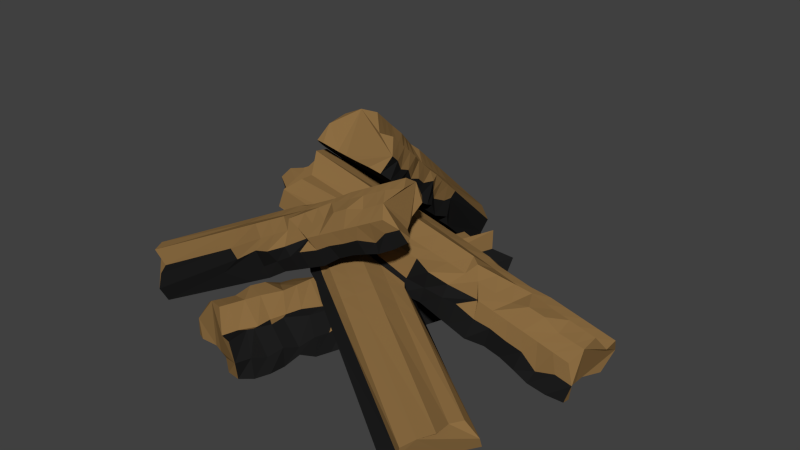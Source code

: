 # Source: firecamp.blend  (saved by Blender 2.76.0; exported with 4.5.12 LTS)
import bpy
from mathutils import Matrix  # noqa: F401  (used for matrix-valued properties, if any)

bpy.ops.wm.read_factory_settings(use_empty=True)
scene = bpy.context.scene
scene.name = 'Scene'

# ---- collections
col_collection_1 = bpy.data.collections.new('Collection 1'); scene.collection.children.link(col_collection_1)

# ---- materials (node trees are filled in below, after node groups)
mat_material_002 = bpy.data.materials.new('Material.002')
mat_material_002.alpha_threshold = 0.0
mat_material_002.use_transparent_shadow = False
mat_material_002.diffuse_color = (0.7529, 0.6172, 0.3231, 1.0)
mat_material_002.roughness = 0.5
mat_material_003 = bpy.data.materials.new('Material.003')
mat_material_003.alpha_threshold = 0.0
mat_material_003.use_transparent_shadow = False
mat_material_003.diffuse_color = (0.2582, 0.15, 0.05448, 1.0)
mat_material_003.roughness = 0.5
mat_material = bpy.data.materials.new('Material')
mat_material.alpha_threshold = 0.0
mat_material.use_transparent_shadow = False
mat_material.diffuse_color = (0.01222, 0.01222, 0.01222, 1.0)
mat_material.roughness = 0.5
mat_material_024 = bpy.data.materials.new('Material.024')
mat_material_024.alpha_threshold = 0.0
mat_material_024.use_transparent_shadow = False
mat_material_024.diffuse_color = (0.7529, 0.6172, 0.3231, 1.0)
mat_material_024.roughness = 0.5
mat_material_025 = bpy.data.materials.new('Material.025')
mat_material_025.alpha_threshold = 0.0
mat_material_025.use_transparent_shadow = False
mat_material_025.diffuse_color = (0.2582, 0.15, 0.05448, 1.0)
mat_material_025.roughness = 0.5
mat_material_026 = bpy.data.materials.new('Material.026')
mat_material_026.alpha_threshold = 0.0
mat_material_026.use_transparent_shadow = False
mat_material_026.diffuse_color = (0.01222, 0.01222, 0.01222, 1.0)
mat_material_026.roughness = 0.5
mat_material_028 = bpy.data.materials.new('Material.028')
mat_material_028.alpha_threshold = 0.0
mat_material_028.use_transparent_shadow = False
mat_material_028.diffuse_color = (0.7529, 0.6172, 0.3231, 1.0)
mat_material_028.roughness = 0.5
mat_material_029 = bpy.data.materials.new('Material.029')
mat_material_029.alpha_threshold = 0.0
mat_material_029.use_transparent_shadow = False
mat_material_029.diffuse_color = (0.2582, 0.15, 0.05448, 1.0)
mat_material_029.roughness = 0.5
mat_material_030 = bpy.data.materials.new('Material.030')
mat_material_030.alpha_threshold = 0.0
mat_material_030.use_transparent_shadow = False
mat_material_030.diffuse_color = (0.01222, 0.01222, 0.01222, 1.0)
mat_material_030.roughness = 0.5
mat_material_032 = bpy.data.materials.new('Material.032')
mat_material_032.alpha_threshold = 0.0
mat_material_032.use_transparent_shadow = False
mat_material_032.diffuse_color = (0.7529, 0.6172, 0.3231, 1.0)
mat_material_032.roughness = 0.5
mat_material_033 = bpy.data.materials.new('Material.033')
mat_material_033.alpha_threshold = 0.0
mat_material_033.use_transparent_shadow = False
mat_material_033.diffuse_color = (0.2582, 0.15, 0.05448, 1.0)
mat_material_033.roughness = 0.5
mat_material_034 = bpy.data.materials.new('Material.034')
mat_material_034.alpha_threshold = 0.0
mat_material_034.use_transparent_shadow = False
mat_material_034.diffuse_color = (0.01222, 0.01222, 0.01222, 1.0)
mat_material_034.roughness = 0.5
mat_material_036 = bpy.data.materials.new('Material.036')
mat_material_036.alpha_threshold = 0.0
mat_material_036.use_transparent_shadow = False
mat_material_036.diffuse_color = (0.7529, 0.6172, 0.3231, 1.0)
mat_material_036.roughness = 0.5
mat_material_037 = bpy.data.materials.new('Material.037')
mat_material_037.alpha_threshold = 0.0
mat_material_037.use_transparent_shadow = False
mat_material_037.diffuse_color = (0.2582, 0.15, 0.05448, 1.0)
mat_material_037.roughness = 0.5
mat_material_038 = bpy.data.materials.new('Material.038')
mat_material_038.alpha_threshold = 0.0
mat_material_038.use_transparent_shadow = False
mat_material_038.diffuse_color = (0.01222, 0.01222, 0.01222, 1.0)
mat_material_038.roughness = 0.5

# ---- material node trees

# ---- world
world_world = bpy.data.worlds.new('World'); scene.world = world_world
world_world.color = (0.05088, 0.05088, 0.05088)
world_world.use_sun_shadow = False
world_world.sun_shadow_jitter_overblur = 0.0
world_world.cycles.sampling_method = 'MANUAL'
world_world.cycles.sample_map_resolution = 256

# ---- meshes
me_cylinder = bpy.data.meshes.new('Cylinder')
me_cylinder.from_pydata([(0.0, 1.0, -3.0), (0.0, 0.8602, 2.938), (1.51e-07, -1.0, -3.0), (1.51e-07, -0.8364, 2.987), (-0.3827, -0.9239, -3.0), (-0.3827, -0.7872, 3.0), (-0.7071, -0.7071, -2.778), (-0.7071, -0.7071, 2.802), (-0.6945, -0.3827, -2.778), (-0.9239, -0.3827, 2.866), (-1.0, 1.192e-08, -3.0), (-1.0, 1.192e-08, 2.866), (-0.9239, 0.521, -2.62), (-0.6537, 0.3827, 3.0), (-0.7071, 0.7071, -3.0), (-0.7071, 0.7071, 3.0), (-0.3827, 0.8213, -2.743), (-0.3827, 0.9239, 3.0), (0.0, 1.0, -0.6677), (1.51e-07, -1.0, -0.6677), (-0.3827, -0.8708, -1.178), (-0.7071, -0.7071, -0.8238), (-0.7837, -0.3827, -0.5322), (-1.0, 1.192e-08, -0.6677), (-0.8189, 0.3827, -0.6677), (-0.7071, 0.7071, -0.6677), (-0.3827, 0.8015, -0.6745), (0.0, 0.9217, 1.147), (1.51e-07, -1.0, 1.147), (-0.3827, -0.8294, 1.147), (-0.7071, -0.7071, 1.079), (-0.853, -0.3827, 1.215), (-1.0, -0.07811, 1.044), (-0.7371, 0.5055, 1.102), (-0.7071, 0.6071, 0.8483), (-0.3827, 0.862, 1.143), (3.122e-08, 0.5865, 3.0), (3.122e-08, 0.5865, -3.0), (3.122e-08, 0.5865, -1.059), (3.122e-08, 0.5865, 1.147), (1.257e-07, -0.6655, 3.0), (1.257e-07, -0.6655, -3.0), (1.257e-07, -0.6655, -1.26), (1.257e-07, -0.6655, 1.147), (1.003e-07, -0.3284, 2.866), (1.003e-07, -0.3284, -3.0), (1.003e-07, -0.3284, -1.026), (1.003e-07, -0.3284, 1.147), (6.575e-08, 0.1291, 2.866), (6.575e-08, 0.1291, -3.0), (6.575e-08, 0.1291, -0.897), (6.575e-08, 0.1291, 1.147), (8.374e-08, -0.1092, 2.866), (8.374e-08, -0.1092, -3.0), (8.374e-08, -0.1092, -0.8746), (8.374e-08, -0.1092, 1.147), (1.51e-07, -0.9559, 0.774), (-0.4445, -0.8379, 0.776), (-0.5162, -0.4282, 0.9882), (-0.8389, -0.3827, 0.8582), (-1.001, -0.1556, 0.6811), (-0.7538, 0.3827, 0.776), (-0.7071, 0.6253, 0.7279), (-0.5458, 0.8497, 0.7719), (-0.07289, 1.014, 0.7722), (3.122e-08, 0.5865, 0.776), (1.257e-07, -0.6655, 0.776), (1.003e-07, -0.3284, 0.776), (6.575e-08, 0.1291, 0.776), (8.374e-08, -0.1092, 0.776), (1.51e-07, -0.9255, 0.5124), (1.51e-07, -0.8838, 0.1539), (1.51e-07, -1.0, -0.2092), (-0.3827, -0.8439, 0.5126), (-0.3321, -0.8521, 0.1517), (-0.282, -0.8603, -0.2092), (-0.6166, -0.7071, 0.4888), (-0.7071, -0.8603, 0.1531), (-0.7071, -0.7071, -0.1826), (-0.8288, -0.3827, 0.6046), (-0.815, -0.3827, 0.257), (-0.8012, -0.3827, -0.09065), (-1.0, 1.192e-08, 0.5126), (-1.0, 1.192e-08, 0.1517), (-1.0, 1.192e-08, -0.2092), (-0.7657, 0.3827, 0.5126), (-0.782, 0.3827, 0.1517), (-0.7982, 0.3827, -0.2092), (-0.7071, 0.7071, 0.5126), (-0.7071, 0.7071, 0.1517), (-0.7071, 0.7071, -0.2092), (-0.3827, 0.8409, 0.508), (-0.3827, 0.8289, 0.1464), (-0.3827, 0.8168, -0.2152), (3.122e-08, 0.5865, 0.5126), (3.122e-08, 0.5865, 0.1517), (3.122e-08, 0.5865, -0.2092), (1.257e-07, -0.6655, 0.5126), (1.257e-07, -0.6655, 0.1517), (1.257e-07, -0.6655, -0.2092), (1.003e-07, -0.3284, 0.5126), (1.003e-07, -0.3284, 0.1517), (1.003e-07, -0.3284, -0.2092), (6.575e-08, 0.1291, 0.5126), (6.575e-08, 0.1291, 0.1517), (6.575e-08, 0.1291, -0.2092), (8.374e-08, -0.1092, 0.5126), (8.374e-08, -0.1092, 0.1517), (8.374e-08, -0.1092, -0.2092), (0.0, 1.0, -0.2092), (0.0, 1.0, 0.1517), (-0.1291, 0.9859, 0.5164), (0.0, 0.9217, 1.456), (-0.1391, 0.9094, 1.764), (0.0, 0.9217, 2.073), (0.0, 1.0, 2.382), (0.0, 1.0, 2.691), (1.51e-07, -0.9623, 2.705), (1.51e-07, -1.0, 2.382), (1.51e-07, -0.9105, 2.073), (1.51e-07, -0.8378, 1.764), (1.51e-07, -0.8378, 1.456), (-0.3827, -0.7943, 2.691), (-0.1865, -0.8013, 2.382), (-0.3827, -0.8083, 2.073), (-0.3827, -0.8154, 1.764), (-0.4164, -0.8224, 1.456), (-0.7071, -0.7071, 2.515), (-0.7071, -0.5479, 2.17), (-0.7071, -0.7071, 1.94), (-0.7071, -0.7071, 1.653), (-0.7071, -0.7071, 1.366), (-0.9121, -0.3827, 2.703), (-0.9003, -0.3827, 2.405), (-1.02, -0.3827, 2.108), (-1.008, -0.3827, 1.81), (-0.8648, -0.3827, 1.513), (-1.0, 1.192e-08, 2.691), (-1.0, 1.192e-08, 2.382), (-1.0, 1.192e-08, 2.073), (-0.9987, 0.05099, 1.648), (-0.9995, -0.01356, 1.346), (-0.6676, 0.3827, 2.691), (-0.6815, 0.4717, 2.35), (-0.6954, 0.3827, 2.073), (-0.7093, 0.3827, 1.764), (-0.7232, 0.3827, 1.456), (-0.7071, 0.5058, 2.574), (-0.7071, 0.5293, 2.447), (-0.7071, 0.5634, 2.126), (-0.7071, 0.4591, 1.855), (-0.7071, 0.6253, 1.407), (-0.3827, 0.9136, 2.691), (-0.2983, 0.9033, 2.381), (-0.3827, 0.893, 2.072), (-0.2871, 0.8827, 1.762), (-0.3827, 0.8724, 1.453), (3.122e-08, 0.5865, 2.691), (3.122e-08, 0.5865, 2.382), (3.122e-08, 0.5865, 2.073), (3.122e-08, 0.5865, 1.764), (3.122e-08, 0.5865, 1.456), (1.257e-07, -0.6655, 2.691), (1.257e-07, -0.6655, 2.382), (1.257e-07, -0.6655, 2.073), (1.257e-07, -0.6655, 1.764), (1.257e-07, -0.6655, 1.456), (1.003e-07, -0.3284, 2.691), (1.003e-07, -0.3284, 2.382), (1.003e-07, -0.3284, 2.073), (1.003e-07, -0.3284, 1.764), (1.003e-07, -0.3284, 1.456), (6.575e-08, 0.1291, 2.691), (6.575e-08, 0.1291, 2.382), (6.575e-08, 0.1291, 2.073), (6.575e-08, 0.1291, 1.764), (6.575e-08, 0.1291, 1.456), (8.374e-08, -0.1092, 2.691), (8.374e-08, -0.1092, 2.382), (8.374e-08, -0.1092, 2.073), (8.374e-08, -0.1092, 1.764), (8.374e-08, -0.1092, 1.456)], [], [(0, 37, 49, 53, 45, 41, 2, 4, 6, 8, 10, 12, 14, 16), (162, 40, 3, 117), (117, 3, 5, 122), (122, 5, 7, 127), (127, 7, 9, 132), (132, 9, 11, 137), (137, 11, 13, 142), (142, 13, 15, 147), (3, 40, 44, 52, 48, 36, 1, 17, 15, 13, 11, 9, 7, 5), (147, 15, 17, 152), (152, 17, 1, 116), (16, 26, 18, 0), (14, 25, 26, 16), (12, 24, 25, 14), (10, 23, 24, 12), (8, 22, 23, 10), (6, 21, 22, 8), (4, 20, 21, 6), (2, 19, 20, 4), (41, 42, 19, 2), (63, 35, 27, 64), (62, 34, 35, 63), (61, 33, 34, 62), (60, 32, 33, 61), (59, 31, 32, 60), (58, 30, 31, 59), (57, 29, 30, 58), (56, 28, 29, 57), (66, 43, 28, 56), (64, 27, 39, 65), (0, 18, 38, 37), (116, 1, 36, 157), (67, 47, 43, 66), (45, 46, 42, 41), (167, 44, 40, 162), (177, 52, 44, 167), (53, 54, 46, 45), (69, 55, 47, 67), (65, 39, 51, 68), (37, 38, 50, 49), (157, 36, 48, 172), (68, 51, 55, 69), (49, 50, 54, 53), (172, 48, 52, 177), (103, 68, 69, 106), (94, 65, 68, 103), (106, 69, 67, 100), (100, 67, 66, 97), (111, 64, 65, 94), (97, 66, 56, 70), (70, 56, 57, 73), (73, 57, 58, 76), (76, 58, 59, 79), (79, 59, 60, 82), (82, 60, 61, 85), (85, 61, 62, 88), (88, 62, 63, 91), (91, 63, 64, 111), (26, 93, 109, 18), (93, 92, 110, 109), (92, 91, 111, 110), (25, 90, 93, 26), (90, 89, 92, 93), (89, 88, 91, 92), (24, 87, 90, 25), (87, 86, 89, 90), (86, 85, 88, 89), (23, 84, 87, 24), (84, 83, 86, 87), (83, 82, 85, 86), (22, 81, 84, 23), (81, 80, 83, 84), (80, 79, 82, 83), (21, 78, 81, 22), (78, 77, 80, 81), (77, 76, 79, 80), (20, 75, 78, 21), (75, 74, 77, 78), (74, 73, 76, 77), (19, 72, 75, 20), (72, 71, 74, 75), (71, 70, 73, 74), (42, 99, 72, 19), (99, 98, 71, 72), (98, 97, 70, 71), (18, 109, 96, 38), (109, 110, 95, 96), (110, 111, 94, 95), (46, 102, 99, 42), (102, 101, 98, 99), (101, 100, 97, 98), (54, 108, 102, 46), (108, 107, 101, 102), (107, 106, 100, 101), (38, 96, 105, 50), (96, 95, 104, 105), (95, 94, 103, 104), (50, 105, 108, 54), (105, 104, 107, 108), (104, 103, 106, 107), (51, 176, 181, 55), (176, 175, 180, 181), (175, 174, 179, 180), (174, 173, 178, 179), (173, 172, 177, 178), (39, 161, 176, 51), (161, 160, 175, 176), (160, 159, 174, 175), (159, 158, 173, 174), (158, 157, 172, 173), (55, 181, 171, 47), (181, 180, 170, 171), (180, 179, 169, 170), (179, 178, 168, 169), (178, 177, 167, 168), (47, 171, 166, 43), (171, 170, 165, 166), (170, 169, 164, 165), (169, 168, 163, 164), (168, 167, 162, 163), (27, 112, 161, 39), (112, 113, 160, 161), (113, 114, 159, 160), (114, 115, 158, 159), (115, 116, 157, 158), (35, 156, 112, 27), (156, 155, 113, 112), (155, 154, 114, 113), (154, 153, 115, 114), (153, 152, 116, 115), (34, 151, 156, 35), (151, 150, 155, 156), (150, 149, 154, 155), (149, 148, 153, 154), (148, 147, 152, 153), (33, 146, 151, 34), (146, 145, 150, 151), (145, 144, 149, 150), (144, 143, 148, 149), (143, 142, 147, 148), (32, 141, 146, 33), (141, 140, 145, 146), (140, 139, 144, 145), (139, 138, 143, 144), (138, 137, 142, 143), (31, 136, 141, 32), (136, 135, 140, 141), (135, 134, 139, 140), (134, 133, 138, 139), (133, 132, 137, 138), (30, 131, 136, 31), (131, 130, 135, 136), (130, 129, 134, 135), (129, 128, 133, 134), (128, 127, 132, 133), (29, 126, 131, 30), (126, 125, 130, 131), (125, 124, 129, 130), (124, 123, 128, 129), (123, 122, 127, 128), (28, 121, 126, 29), (121, 120, 125, 126), (120, 119, 124, 125), (119, 118, 123, 124), (118, 117, 122, 123), (43, 166, 121, 28), (166, 165, 120, 121), (165, 164, 119, 120), (164, 163, 118, 119), (163, 162, 117, 118)])
me_cylinder.polygons.foreach_set('material_index', [1, 2, 2, 1, 1, 1, 1, 2, 1, 2, 2, 2, 2, 2, 1, 1, 1, 2, 2, 0, 2, 1, 1, 1, 1, 1, 1, 2, 2, 2, 0, 2, 2, 0, 2, 2, 0, 2, 2, 0, 2, 2, 0, 2, 2, 2, 2, 2, 2, 2, 2, 2, 1, 1, 1, 1, 1, 2, 2, 2, 2, 1, 1, 1, 1, 1, 1, 1, 1, 1, 1, 1, 1, 2, 1, 1, 2, 2, 2, 2, 2, 2, 2, 2, 2, 2, 2, 2, 2, 2, 2, 2, 2, 2, 2, 2, 2, 2, 2, 2, 2, 2, 2, 2, 2, 2, 2, 2, 2, 2, 2, 2, 2, 2, 2, 2, 2, 2, 2, 2, 2, 2, 2, 2, 2, 2, 2, 2, 2, 2, 2, 2, 2, 2, 2, 2, 2, 1, 2, 1, 1, 1, 1, 1, 1, 1, 1, 1, 1, 1, 1, 1, 1, 1, 1, 2, 2, 2, 2, 1, 2, 2, 2, 2, 2, 2, 2, 2, 2, 2])
me_cylinder.materials.append(None)
me_cylinder.materials.append(None)
me_cylinder.materials.append(None)
me_cylinder.use_remesh_preserve_volume = False
me_cylinder.use_remesh_preserve_attributes = False
me_cylinder.use_mirror_vertex_groups = False
me_cylinder.update()
me_cylinder_007 = bpy.data.meshes.new('Cylinder.007')
me_cylinder_007.from_pydata([(0.0, 1.0, -3.0), (0.0, 0.8602, 2.938), (1.51e-07, -1.0, -3.0), (1.51e-07, -0.8364, 2.987), (-0.3827, -0.9239, -3.0), (-0.3827, -0.7872, 3.0), (-0.7071, -0.7071, -2.778), (-0.7071, -0.7071, 2.802), (-0.6945, -0.3827, -2.778), (-0.9239, -0.3827, 2.866), (-1.0, 1.192e-08, -3.0), (-1.0, 1.192e-08, 2.866), (-0.9239, 0.3827, -3.0), (-0.6537, 0.3827, 3.0), (-0.7071, 0.7071, -3.0), (-0.7071, 0.7071, 3.0), (-0.3827, 0.7237, -3.011), (-0.3827, 0.9239, 3.0), (0.0, 1.0, -0.6677), (1.51e-07, -1.0, -0.6677), (-0.3827, -0.8708, -1.178), (-0.7071, -0.7071, -0.8238), (-0.7837, -0.3827, -0.5322), (-1.0, 1.192e-08, -0.6677), (-0.8189, 0.3827, -0.6677), (-0.7071, 0.7071, -0.6677), (-0.3827, 0.8015, -0.6745), (0.0, 0.9217, 1.147), (1.51e-07, -1.0, 1.147), (-0.3827, -0.8294, 1.147), (-0.7071, -0.7071, 1.079), (-0.853, -0.3827, 1.215), (-1.0, -0.07811, 1.044), (-0.7371, 0.3827, 1.147), (-0.7071, 0.6253, 1.099), (-0.3827, 0.862, 1.143), (3.122e-08, 0.5865, 3.0), (3.122e-08, 0.5865, -3.0), (3.122e-08, 0.5865, -1.059), (3.122e-08, 0.5865, 1.147), (1.257e-07, -0.6655, 3.0), (1.257e-07, -0.6655, -3.0), (1.257e-07, -0.6655, -1.26), (1.257e-07, -0.6655, 1.147), (1.003e-07, -0.3284, 2.866), (1.003e-07, -0.3284, -3.0), (1.003e-07, -0.3284, -1.026), (1.003e-07, -0.3284, 1.147), (6.575e-08, 0.1291, 2.866), (6.575e-08, 0.1291, -3.0), (6.575e-08, 0.1291, -0.897), (6.575e-08, 0.1291, 1.147), (8.374e-08, -0.1092, 2.866), (8.374e-08, -0.1092, -3.0), (8.374e-08, -0.1092, -0.8746), (8.374e-08, -0.1092, 1.147), (1.51e-07, -0.9559, 0.774), (-0.4445, -0.8379, 0.776), (-0.5162, -0.4282, 0.9882), (-0.8389, -0.3827, 0.8582), (-1.001, -0.1556, 0.6811), (-0.7538, 0.3827, 0.776), (-0.7071, 0.6253, 0.7279), (-0.5458, 0.8497, 0.7719), (-0.07289, 1.014, 0.7722), (3.122e-08, 0.5865, 0.776), (1.257e-07, -0.6655, 0.776), (1.003e-07, -0.3284, 0.776), (6.575e-08, 0.1291, 0.776), (8.374e-08, -0.1092, 0.776), (1.51e-07, -0.9255, 0.5124), (1.51e-07, -0.8838, 0.1539), (1.51e-07, -1.0, -0.2092), (-0.3827, -0.8439, 0.5126), (-0.3321, -0.8521, 0.1517), (-0.282, -0.8603, -0.2092), (-0.6166, -0.7071, 0.4888), (-0.7071, -0.8603, 0.1531), (-0.7071, -0.7071, -0.1826), (-0.8288, -0.3827, 0.6046), (-0.815, -0.3827, 0.257), (-0.8012, -0.3827, -0.09065), (-1.0, 1.192e-08, 0.5126), (-1.0, 1.192e-08, 0.1517), (-1.0, 1.192e-08, -0.2092), (-0.7657, 0.3827, 0.5126), (-0.782, 0.3827, 0.1517), (-0.7982, 0.3827, -0.2092), (-0.7071, 0.7071, 0.5126), (-0.7071, 0.7071, 0.1517), (-0.7071, 0.7071, -0.2092), (-0.3827, 0.8409, 0.508), (-0.3827, 0.8289, 0.1464), (-0.3827, 0.8168, -0.2152), (3.122e-08, 0.5865, 0.5126), (3.122e-08, 0.5865, 0.1517), (3.122e-08, 0.5865, -0.2092), (1.257e-07, -0.6655, 0.5126), (1.257e-07, -0.6655, 0.1517), (1.257e-07, -0.6655, -0.2092), (1.003e-07, -0.3284, 0.5126), (1.003e-07, -0.3284, 0.1517), (1.003e-07, -0.3284, -0.2092), (6.575e-08, 0.1291, 0.5126), (6.575e-08, 0.1291, 0.1517), (6.575e-08, 0.1291, -0.2092), (8.374e-08, -0.1092, 0.5126), (8.374e-08, -0.1092, 0.1517), (8.374e-08, -0.1092, -0.2092), (0.0, 1.0, -0.2092), (0.0, 1.0, 0.1517), (-0.1291, 0.9859, 0.5164), (0.0, 0.9217, 1.456), (-0.1391, 0.9094, 1.764), (0.0, 0.9217, 2.073), (0.0, 1.0, 2.382), (0.0, 1.0, 2.691), (1.51e-07, -0.9623, 2.705), (1.51e-07, -1.0, 2.382), (1.51e-07, -0.9105, 2.073), (1.51e-07, -0.8378, 1.764), (1.51e-07, -0.8378, 1.456), (-0.3827, -0.7943, 2.691), (-0.1865, -0.8013, 2.382), (-0.3827, -0.8083, 2.073), (-0.3827, -0.8154, 1.764), (-0.4164, -0.8224, 1.456), (-0.7071, -0.7071, 2.515), (-0.7071, -0.7071, 2.228), (-0.7071, -0.7071, 1.94), (-0.7071, -0.7071, 1.653), (-0.7071, -0.7071, 1.366), (-0.9121, -0.3827, 2.703), (-0.9003, -0.3827, 2.405), (-1.02, -0.3827, 2.108), (-1.008, -0.3827, 1.81), (-0.8648, -0.3827, 1.513), (-1.0, 1.192e-08, 2.691), (-1.0, 1.192e-08, 2.382), (-1.0, 1.192e-08, 2.073), (-0.9987, 0.05099, 1.648), (-0.9995, -0.01356, 1.346), (-0.6676, 0.3827, 2.691), (-0.6815, 0.3827, 2.382), (-0.6954, 0.3827, 2.073), (-0.7093, 0.3827, 1.764), (-0.7232, 0.3827, 1.456), (-0.7071, 0.7071, 2.691), (-0.7071, 0.7071, 2.382), (-0.7071, 0.7071, 2.073), (-0.7071, 0.7071, 1.764), (-0.7071, 0.6253, 1.407), (-0.3827, 0.9136, 2.691), (-0.2983, 0.9033, 2.381), (-0.3827, 0.893, 2.072), (-0.2871, 0.8827, 1.762), (-0.3827, 0.8724, 1.453), (3.122e-08, 0.5865, 2.691), (3.122e-08, 0.5865, 2.382), (3.122e-08, 0.5865, 2.073), (3.122e-08, 0.5865, 1.764), (3.122e-08, 0.5865, 1.456), (1.257e-07, -0.6655, 2.691), (1.257e-07, -0.6655, 2.382), (1.257e-07, -0.6655, 2.073), (1.257e-07, -0.6655, 1.764), (1.257e-07, -0.6655, 1.456), (1.003e-07, -0.3284, 2.691), (1.003e-07, -0.3284, 2.382), (1.003e-07, -0.3284, 2.073), (1.003e-07, -0.3284, 1.764), (1.003e-07, -0.3284, 1.456), (6.575e-08, 0.1291, 2.691), (6.575e-08, 0.1291, 2.382), (6.575e-08, 0.1291, 2.073), (6.575e-08, 0.1291, 1.764), (6.575e-08, 0.1291, 1.456), (8.374e-08, -0.1092, 2.691), (8.374e-08, -0.1092, 2.382), (8.374e-08, -0.1092, 2.073), (8.374e-08, -0.1092, 1.764), (8.374e-08, -0.1092, 1.456)], [], [(0, 37, 49, 53, 45, 41, 2, 4, 6, 8, 10, 12, 14, 16), (162, 40, 3, 117), (117, 3, 5, 122), (122, 5, 7, 127), (127, 7, 9, 132), (132, 9, 11, 137), (137, 11, 13, 142), (142, 13, 15, 147), (3, 40, 44, 52, 48, 36, 1, 17, 15, 13, 11, 9, 7, 5), (147, 15, 17, 152), (152, 17, 1, 116), (16, 26, 18, 0), (14, 25, 26, 16), (12, 24, 25, 14), (10, 23, 24, 12), (8, 22, 23, 10), (6, 21, 22, 8), (4, 20, 21, 6), (2, 19, 20, 4), (41, 42, 19, 2), (63, 35, 27, 64), (62, 34, 35, 63), (61, 33, 34, 62), (60, 32, 33, 61), (59, 31, 32, 60), (58, 30, 31, 59), (57, 29, 30, 58), (56, 28, 29, 57), (66, 43, 28, 56), (64, 27, 39, 65), (0, 18, 38, 37), (116, 1, 36, 157), (67, 47, 43, 66), (45, 46, 42, 41), (167, 44, 40, 162), (177, 52, 44, 167), (53, 54, 46, 45), (69, 55, 47, 67), (65, 39, 51, 68), (37, 38, 50, 49), (157, 36, 48, 172), (68, 51, 55, 69), (49, 50, 54, 53), (172, 48, 52, 177), (103, 68, 69, 106), (94, 65, 68, 103), (106, 69, 67, 100), (100, 67, 66, 97), (111, 64, 65, 94), (97, 66, 56, 70), (70, 56, 57, 73), (73, 57, 58, 76), (76, 58, 59, 79), (79, 59, 60, 82), (82, 60, 61, 85), (85, 61, 62, 88), (88, 62, 63, 91), (91, 63, 64, 111), (26, 93, 109, 18), (93, 92, 110, 109), (92, 91, 111, 110), (25, 90, 93, 26), (90, 89, 92, 93), (89, 88, 91, 92), (24, 87, 90, 25), (87, 86, 89, 90), (86, 85, 88, 89), (23, 84, 87, 24), (84, 83, 86, 87), (83, 82, 85, 86), (22, 81, 84, 23), (81, 80, 83, 84), (80, 79, 82, 83), (21, 78, 81, 22), (78, 77, 80, 81), (77, 76, 79, 80), (20, 75, 78, 21), (75, 74, 77, 78), (74, 73, 76, 77), (19, 72, 75, 20), (72, 71, 74, 75), (71, 70, 73, 74), (42, 99, 72, 19), (99, 98, 71, 72), (98, 97, 70, 71), (18, 109, 96, 38), (109, 110, 95, 96), (110, 111, 94, 95), (46, 102, 99, 42), (102, 101, 98, 99), (101, 100, 97, 98), (54, 108, 102, 46), (108, 107, 101, 102), (107, 106, 100, 101), (38, 96, 105, 50), (96, 95, 104, 105), (95, 94, 103, 104), (50, 105, 108, 54), (105, 104, 107, 108), (104, 103, 106, 107), (51, 176, 181, 55), (176, 175, 180, 181), (175, 174, 179, 180), (174, 173, 178, 179), (173, 172, 177, 178), (39, 161, 176, 51), (161, 160, 175, 176), (160, 159, 174, 175), (159, 158, 173, 174), (158, 157, 172, 173), (55, 181, 171, 47), (181, 180, 170, 171), (180, 179, 169, 170), (179, 178, 168, 169), (178, 177, 167, 168), (47, 171, 166, 43), (171, 170, 165, 166), (170, 169, 164, 165), (169, 168, 163, 164), (168, 167, 162, 163), (27, 112, 161, 39), (112, 113, 160, 161), (113, 114, 159, 160), (114, 115, 158, 159), (115, 116, 157, 158), (35, 156, 112, 27), (156, 155, 113, 112), (155, 154, 114, 113), (154, 153, 115, 114), (153, 152, 116, 115), (34, 151, 156, 35), (151, 150, 155, 156), (150, 149, 154, 155), (149, 148, 153, 154), (148, 147, 152, 153), (33, 146, 151, 34), (146, 145, 150, 151), (145, 144, 149, 150), (144, 143, 148, 149), (143, 142, 147, 148), (32, 141, 146, 33), (141, 140, 145, 146), (140, 139, 144, 145), (139, 138, 143, 144), (138, 137, 142, 143), (31, 136, 141, 32), (136, 135, 140, 141), (135, 134, 139, 140), (134, 133, 138, 139), (133, 132, 137, 138), (30, 131, 136, 31), (131, 130, 135, 136), (130, 129, 134, 135), (129, 128, 133, 134), (128, 127, 132, 133), (29, 126, 131, 30), (126, 125, 130, 131), (125, 124, 129, 130), (124, 123, 128, 129), (123, 122, 127, 128), (28, 121, 126, 29), (121, 120, 125, 126), (120, 119, 124, 125), (119, 118, 123, 124), (118, 117, 122, 123), (43, 166, 121, 28), (166, 165, 120, 121), (165, 164, 119, 120), (164, 163, 118, 119), (163, 162, 117, 118)])
me_cylinder_007.polygons.foreach_set('material_index', [1, 2, 2, 1, 1, 1, 1, 1, 1, 1, 2, 2, 1, 1, 1, 1, 1, 1, 2, 2, 2, 1, 1, 1, 1, 1, 1, 2, 2, 2, 2, 2, 2, 2, 2, 2, 2, 2, 2, 2, 2, 2, 2, 2, 2, 2, 2, 2, 2, 2, 2, 2, 1, 1, 1, 1, 1, 2, 2, 2, 2, 1, 1, 1, 1, 1, 1, 1, 1, 1, 1, 1, 1, 1, 1, 1, 1, 2, 2, 2, 2, 2, 2, 2, 2, 2, 2, 2, 2, 2, 2, 2, 2, 2, 2, 2, 2, 2, 2, 2, 2, 2, 2, 2, 2, 2, 2, 2, 2, 2, 2, 2, 2, 2, 2, 2, 2, 2, 2, 2, 2, 2, 2, 2, 2, 2, 2, 2, 2, 2, 1, 1, 1, 1, 1, 1, 1, 1, 1, 1, 1, 1, 1, 1, 1, 1, 1, 1, 1, 1, 1, 1, 1, 1, 1, 1, 1, 1, 1, 1, 2, 2, 2, 2, 2, 2, 2, 2, 2, 2])
me_cylinder_007.materials.append(None)
me_cylinder_007.materials.append(None)
me_cylinder_007.materials.append(None)
me_cylinder_007.use_remesh_preserve_volume = False
me_cylinder_007.use_remesh_preserve_attributes = False
me_cylinder_007.use_mirror_vertex_groups = False
me_cylinder_007.update()
me_cylinder_008 = bpy.data.meshes.new('Cylinder.008')
me_cylinder_008.from_pydata([(0.0, 1.0, -3.0), (0.0, 0.8602, 2.938), (1.51e-07, -1.0, -3.0), (1.51e-07, -0.8364, 2.987), (-0.3827, -0.9239, -3.0), (-0.3827, -0.7872, 3.0), (-0.7071, -0.7071, -2.778), (-0.7071, -0.7071, 2.802), (-0.6945, -0.3827, -2.778), (-0.9239, -0.3827, 2.866), (-1.0, 1.192e-08, -3.0), (-1.0, 1.192e-08, 2.866), (-0.9239, 0.3827, -3.0), (-0.6537, 0.3827, 3.0), (-0.7071, 0.7071, -3.0), (-0.7071, 0.7071, 3.0), (-0.2805, 0.8191, -2.908), (-0.3827, 0.9239, 3.0), (0.0, 1.0, -0.6677), (1.51e-07, -1.0, -0.6677), (-0.3827, -0.8708, -1.178), (-0.645, -0.8052, -0.6666), (-0.6668, -0.3105, -0.9946), (-1.0, 1.192e-08, -0.6677), (-0.8189, 0.3827, -0.6677), (-0.7071, 0.7071, -0.6677), (-0.5391, 0.8918, -0.6078), (0.0, 0.9217, 1.147), (1.51e-07, -1.0, 1.147), (-0.3827, -0.8294, 1.147), (-0.7071, -0.7071, 1.079), (-0.853, -0.3827, 1.215), (-1.0, -0.07811, 1.044), (-0.7371, 0.3827, 1.147), (-0.7071, 0.6253, 1.099), (-0.3827, 0.862, 1.143), (3.122e-08, 0.5865, 3.0), (3.122e-08, 0.5865, -3.0), (3.122e-08, 0.5865, -1.059), (3.122e-08, 0.5865, 1.147), (1.257e-07, -0.6655, 3.0), (1.257e-07, -0.6655, -3.0), (1.257e-07, -0.6655, -1.26), (1.257e-07, -0.6655, 1.147), (1.003e-07, -0.3284, 2.866), (1.003e-07, -0.3284, -3.0), (1.003e-07, -0.3284, -1.026), (1.003e-07, -0.3284, 1.147), (6.575e-08, 0.1291, 2.866), (6.575e-08, 0.1291, -3.0), (6.575e-08, 0.1291, -0.897), (6.575e-08, 0.1291, 1.147), (8.374e-08, -0.1092, 2.866), (8.374e-08, -0.1092, -3.0), (8.374e-08, -0.1092, -0.8746), (8.374e-08, -0.1092, 1.147), (1.51e-07, -0.9559, 0.774), (-0.4445, -0.8379, 0.776), (-0.5162, -0.4282, 0.9882), (-0.8389, -0.3827, 0.8582), (-1.001, -0.1556, 0.6811), (-0.7538, 0.3827, 0.776), (-0.7071, 0.6253, 0.7279), (-0.5458, 0.8497, 0.7719), (-0.07289, 1.014, 0.7722), (3.122e-08, 0.5865, 0.776), (1.257e-07, -0.6655, 0.776), (1.003e-07, -0.3284, 0.776), (6.575e-08, 0.1291, 0.776), (8.374e-08, -0.1092, 0.776), (1.51e-07, -0.9255, 0.5124), (1.51e-07, -0.8838, 0.1539), (1.51e-07, -1.0, -0.2092), (-0.3827, -0.8439, 0.5126), (-0.3321, -0.8521, 0.1517), (-0.282, -0.8603, -0.2092), (-0.6166, -0.7071, 0.4888), (-0.7071, -0.8603, 0.1531), (-0.7071, -0.7071, -0.1826), (-0.8288, -0.3827, 0.6046), (-0.815, -0.3827, 0.257), (-0.8012, -0.3827, -0.09065), (-1.0, 1.192e-08, 0.5126), (-1.0, 1.192e-08, 0.1517), (-1.0, 1.192e-08, -0.2092), (-0.7657, 0.3827, 0.5126), (-0.782, 0.3827, 0.1517), (-0.7982, 0.3827, -0.2092), (-0.7071, 0.7071, 0.5126), (-0.7071, 0.7071, 0.1517), (-0.7071, 0.7071, -0.2092), (-0.3827, 0.8409, 0.508), (-0.3827, 0.8289, 0.1464), (-0.3827, 0.8168, -0.2152), (3.122e-08, 0.5865, 0.5126), (3.122e-08, 0.5865, 0.1517), (3.122e-08, 0.5865, -0.2092), (1.257e-07, -0.6655, 0.5126), (1.257e-07, -0.6655, 0.1517), (1.257e-07, -0.6655, -0.2092), (1.003e-07, -0.3284, 0.5126), (1.003e-07, -0.3284, 0.1517), (1.003e-07, -0.3284, -0.2092), (6.575e-08, 0.1291, 0.5126), (6.575e-08, 0.1291, 0.1517), (6.575e-08, 0.1291, -0.2092), (8.374e-08, -0.1092, 0.5126), (8.374e-08, -0.1092, 0.1517), (8.374e-08, -0.1092, -0.2092), (0.0, 1.0, -0.2092), (0.0, 1.0, 0.1517), (-0.1291, 0.9859, 0.5164), (0.0, 0.9217, 1.456), (-0.1391, 0.9094, 1.764), (0.0, 0.9217, 2.073), (0.0, 1.0, 2.382), (0.0, 1.0, 2.691), (1.51e-07, -0.9623, 2.705), (1.51e-07, -1.0, 2.382), (1.51e-07, -0.9105, 2.073), (1.51e-07, -0.8378, 1.764), (1.51e-07, -0.8378, 1.456), (-0.3827, -0.7943, 2.691), (-0.1865, -0.8013, 2.382), (-0.3827, -0.8083, 2.073), (-0.3827, -0.8154, 1.764), (-0.4164, -0.8224, 1.456), (-0.7071, -0.7071, 2.515), (-0.7071, -0.7071, 2.228), (-0.7071, -0.7071, 1.94), (-0.7071, -0.7071, 1.653), (-0.7071, -0.7071, 1.366), (-0.9121, -0.3827, 2.703), (-0.9003, -0.3827, 2.405), (-1.02, -0.3827, 2.108), (-1.008, -0.3827, 1.81), (-0.8648, -0.3827, 1.513), (-1.0, 1.192e-08, 2.691), (-1.0, 1.192e-08, 2.382), (-1.0, 1.192e-08, 2.073), (-0.9987, 0.05099, 1.648), (-0.9995, -0.01356, 1.346), (-0.6676, 0.3827, 2.691), (-0.6815, 0.3827, 2.382), (-0.6954, 0.3827, 2.073), (-0.7093, 0.3827, 1.764), (-0.7232, 0.3827, 1.456), (-0.7071, 0.7071, 2.691), (-0.7071, 0.7071, 2.382), (-0.7071, 0.7071, 2.073), (-0.7071, 0.7071, 1.764), (-0.7071, 0.6253, 1.407), (-0.3827, 0.9136, 2.691), (-0.2983, 0.9033, 2.381), (-0.3827, 0.893, 2.072), (-0.2871, 0.8827, 1.762), (-0.3827, 0.8724, 1.453), (3.122e-08, 0.5865, 2.691), (3.122e-08, 0.5865, 2.382), (3.122e-08, 0.5865, 2.073), (3.122e-08, 0.5865, 1.764), (3.122e-08, 0.5865, 1.456), (1.257e-07, -0.6655, 2.691), (1.257e-07, -0.6655, 2.382), (1.257e-07, -0.6655, 2.073), (1.257e-07, -0.6655, 1.764), (1.257e-07, -0.6655, 1.456), (1.003e-07, -0.3284, 2.691), (1.003e-07, -0.3284, 2.382), (1.003e-07, -0.3284, 2.073), (1.003e-07, -0.3284, 1.764), (1.003e-07, -0.3284, 1.456), (6.575e-08, 0.1291, 2.691), (6.575e-08, 0.1291, 2.382), (6.575e-08, 0.1291, 2.073), (6.575e-08, 0.1291, 1.764), (6.575e-08, 0.1291, 1.456), (8.374e-08, -0.1092, 2.691), (8.374e-08, -0.1092, 2.382), (8.374e-08, -0.1092, 2.073), (8.374e-08, -0.1092, 1.764), (8.374e-08, -0.1092, 1.456)], [], [(0, 37, 49, 53, 45, 41, 2, 4, 6, 8, 10, 12, 14, 16), (162, 40, 3, 117), (117, 3, 5, 122), (122, 5, 7, 127), (127, 7, 9, 132), (132, 9, 11, 137), (137, 11, 13, 142), (142, 13, 15, 147), (3, 40, 44, 52, 48, 36, 1, 17, 15, 13, 11, 9, 7, 5), (147, 15, 17, 152), (152, 17, 1, 116), (16, 26, 18, 0), (14, 25, 26, 16), (12, 24, 25, 14), (10, 23, 24, 12), (8, 22, 23, 10), (6, 21, 22, 8), (4, 20, 21, 6), (2, 19, 20, 4), (41, 42, 19, 2), (63, 35, 27, 64), (62, 34, 35, 63), (61, 33, 34, 62), (60, 32, 33, 61), (59, 31, 32, 60), (58, 30, 31, 59), (57, 29, 30, 58), (56, 28, 29, 57), (66, 43, 28, 56), (64, 27, 39, 65), (0, 18, 38, 37), (116, 1, 36, 157), (67, 47, 43, 66), (45, 46, 42, 41), (167, 44, 40, 162), (177, 52, 44, 167), (53, 54, 46, 45), (69, 55, 47, 67), (65, 39, 51, 68), (37, 38, 50, 49), (157, 36, 48, 172), (68, 51, 55, 69), (49, 50, 54, 53), (172, 48, 52, 177), (103, 68, 69, 106), (94, 65, 68, 103), (106, 69, 67, 100), (100, 67, 66, 97), (111, 64, 65, 94), (97, 66, 56, 70), (70, 56, 57, 73), (73, 57, 58, 76), (76, 58, 59, 79), (79, 59, 60, 82), (82, 60, 61, 85), (85, 61, 62, 88), (88, 62, 63, 91), (91, 63, 64, 111), (26, 93, 109, 18), (93, 92, 110, 109), (92, 91, 111, 110), (25, 90, 93, 26), (90, 89, 92, 93), (89, 88, 91, 92), (24, 87, 90, 25), (87, 86, 89, 90), (86, 85, 88, 89), (23, 84, 87, 24), (84, 83, 86, 87), (83, 82, 85, 86), (22, 81, 84, 23), (81, 80, 83, 84), (80, 79, 82, 83), (21, 78, 81, 22), (78, 77, 80, 81), (77, 76, 79, 80), (20, 75, 78, 21), (75, 74, 77, 78), (74, 73, 76, 77), (19, 72, 75, 20), (72, 71, 74, 75), (71, 70, 73, 74), (42, 99, 72, 19), (99, 98, 71, 72), (98, 97, 70, 71), (18, 109, 96, 38), (109, 110, 95, 96), (110, 111, 94, 95), (46, 102, 99, 42), (102, 101, 98, 99), (101, 100, 97, 98), (54, 108, 102, 46), (108, 107, 101, 102), (107, 106, 100, 101), (38, 96, 105, 50), (96, 95, 104, 105), (95, 94, 103, 104), (50, 105, 108, 54), (105, 104, 107, 108), (104, 103, 106, 107), (51, 176, 181, 55), (176, 175, 180, 181), (175, 174, 179, 180), (174, 173, 178, 179), (173, 172, 177, 178), (39, 161, 176, 51), (161, 160, 175, 176), (160, 159, 174, 175), (159, 158, 173, 174), (158, 157, 172, 173), (55, 181, 171, 47), (181, 180, 170, 171), (180, 179, 169, 170), (179, 178, 168, 169), (178, 177, 167, 168), (47, 171, 166, 43), (171, 170, 165, 166), (170, 169, 164, 165), (169, 168, 163, 164), (168, 167, 162, 163), (27, 112, 161, 39), (112, 113, 160, 161), (113, 114, 159, 160), (114, 115, 158, 159), (115, 116, 157, 158), (35, 156, 112, 27), (156, 155, 113, 112), (155, 154, 114, 113), (154, 153, 115, 114), (153, 152, 116, 115), (34, 151, 156, 35), (151, 150, 155, 156), (150, 149, 154, 155), (149, 148, 153, 154), (148, 147, 152, 153), (33, 146, 151, 34), (146, 145, 150, 151), (145, 144, 149, 150), (144, 143, 148, 149), (143, 142, 147, 148), (32, 141, 146, 33), (141, 140, 145, 146), (140, 139, 144, 145), (139, 138, 143, 144), (138, 137, 142, 143), (31, 136, 141, 32), (136, 135, 140, 141), (135, 134, 139, 140), (134, 133, 138, 139), (133, 132, 137, 138), (30, 131, 136, 31), (131, 130, 135, 136), (130, 129, 134, 135), (129, 128, 133, 134), (128, 127, 132, 133), (29, 126, 131, 30), (126, 125, 130, 131), (125, 124, 129, 130), (124, 123, 128, 129), (123, 122, 127, 128), (28, 121, 126, 29), (121, 120, 125, 126), (120, 119, 124, 125), (119, 118, 123, 124), (118, 117, 122, 123), (43, 166, 121, 28), (166, 165, 120, 121), (165, 164, 119, 120), (164, 163, 118, 119), (163, 162, 117, 118)])
me_cylinder_008.polygons.foreach_set('material_index', [1, 2, 2, 1, 1, 1, 1, 1, 1, 1, 2, 2, 1, 1, 1, 1, 2, 2, 2, 2, 2, 1, 1, 1, 1, 1, 1, 2, 2, 2, 2, 2, 2, 2, 2, 2, 2, 2, 2, 2, 2, 2, 2, 2, 2, 2, 2, 2, 2, 2, 2, 2, 1, 1, 1, 1, 1, 2, 2, 2, 2, 1, 1, 1, 1, 1, 1, 1, 1, 1, 1, 1, 1, 1, 1, 1, 2, 2, 2, 2, 2, 2, 2, 2, 2, 2, 2, 2, 2, 2, 2, 2, 2, 2, 2, 2, 2, 2, 2, 2, 2, 2, 2, 2, 2, 2, 2, 2, 2, 2, 2, 2, 2, 2, 2, 2, 2, 2, 2, 2, 2, 2, 2, 2, 2, 2, 2, 2, 2, 2, 1, 1, 1, 1, 1, 1, 1, 1, 1, 1, 1, 1, 1, 1, 1, 1, 1, 1, 1, 1, 1, 1, 1, 1, 1, 1, 1, 1, 1, 1, 2, 2, 2, 2, 2, 2, 2, 2, 2, 2])
me_cylinder_008.materials.append(None)
me_cylinder_008.materials.append(None)
me_cylinder_008.materials.append(None)
me_cylinder_008.use_remesh_preserve_volume = False
me_cylinder_008.use_remesh_preserve_attributes = False
me_cylinder_008.use_mirror_vertex_groups = False
me_cylinder_008.update()
me_cylinder_009 = bpy.data.meshes.new('Cylinder.009')
me_cylinder_009.from_pydata([(0.0, 1.0, -3.0), (0.0, 0.8602, 2.938), (1.51e-07, -1.0, -3.0), (1.51e-07, -0.8364, 2.987), (-0.6572, -0.9763, -2.695), (-0.3827, -0.7872, 3.0), (-0.7071, -0.7071, -2.778), (-0.7071, -0.7071, 2.802), (-0.6945, -0.3827, -2.778), (-0.9239, -0.3827, 2.866), (-1.0, 1.192e-08, -3.0), (-1.0, 1.192e-08, 2.866), (-0.9239, 0.3827, -3.0), (-0.6537, 0.3827, 3.0), (-0.7071, 0.7071, -3.0), (-0.7071, 0.7071, 3.0), (-0.3827, 0.7237, -3.011), (-0.3827, 0.9239, 3.0), (0.0, 1.0, -0.6677), (1.51e-07, -1.0, -0.6677), (-0.3827, -0.8708, -1.178), (-0.7071, -0.7071, -0.8238), (-0.7837, -0.3827, -0.5322), (-1.0, 1.192e-08, -0.6677), (-0.8189, 0.3827, -0.6677), (-0.7071, 0.7071, -0.6677), (-0.5195, 0.7754, -0.5228), (0.0, 0.9217, 1.147), (1.51e-07, -1.0, 1.147), (-0.3827, -0.8294, 1.147), (-0.7071, -0.7071, 1.079), (-0.853, -0.3827, 1.215), (-1.0, -0.07811, 1.044), (-0.7371, 0.3827, 1.147), (-0.7071, 0.6253, 1.099), (-0.3827, 0.862, 1.143), (3.122e-08, 0.5865, 3.0), (3.122e-08, 0.5865, -3.0), (3.122e-08, 0.5865, -1.059), (3.122e-08, 0.5865, 1.147), (1.257e-07, -0.6655, 3.0), (1.257e-07, -0.6655, -3.0), (1.257e-07, -0.6655, -1.26), (1.257e-07, -0.6655, 1.147), (1.003e-07, -0.3284, 2.866), (1.003e-07, -0.3284, -3.0), (1.003e-07, -0.3284, -1.026), (1.003e-07, -0.3284, 1.147), (6.575e-08, 0.1291, 2.866), (6.575e-08, 0.1291, -3.0), (6.575e-08, 0.1291, -0.897), (6.575e-08, 0.1291, 1.147), (8.374e-08, -0.1092, 2.866), (8.374e-08, -0.1092, -3.0), (8.374e-08, -0.1092, -0.8746), (8.374e-08, -0.1092, 1.147), (1.51e-07, -0.9559, 0.774), (-0.4445, -0.8379, 0.776), (-0.5162, -0.4282, 0.9882), (-0.8389, -0.3827, 0.8582), (-1.001, -0.1556, 0.6811), (-0.7538, 0.3827, 0.776), (-0.7071, 0.6253, 0.7279), (-0.5458, 0.8497, 0.7719), (-0.07289, 1.014, 0.7722), (3.122e-08, 0.5865, 0.776), (1.257e-07, -0.6655, 0.776), (1.003e-07, -0.3284, 0.776), (6.575e-08, 0.1291, 0.776), (8.374e-08, -0.1092, 0.776), (1.51e-07, -0.9255, 0.5124), (1.51e-07, -0.8838, 0.1539), (1.51e-07, -1.0, -0.2092), (-0.3827, -0.8439, 0.5126), (-0.3321, -0.8521, 0.1517), (-0.282, -0.8603, -0.2092), (-0.6166, -0.7071, 0.4888), (-0.7071, -0.8603, 0.1531), (-0.7071, -0.7071, -0.1826), (-0.8288, -0.3827, 0.6046), (-0.815, -0.3827, 0.257), (-0.8012, -0.3827, -0.09065), (-1.0, 1.192e-08, 0.5126), (-1.0, 1.192e-08, 0.1517), (-1.0, 1.192e-08, -0.2092), (-0.7657, 0.3827, 0.5126), (-0.782, 0.3827, 0.1517), (-0.7982, 0.3827, -0.2092), (-0.7071, 0.7071, 0.5126), (-0.7071, 0.7071, 0.1517), (-0.7071, 0.7071, -0.2092), (-0.3827, 0.8409, 0.508), (-0.279, 0.833, 0.29), (-0.3827, 0.8168, -0.2152), (3.122e-08, 0.5865, 0.5126), (3.122e-08, 0.5865, 0.1517), (3.122e-08, 0.5865, -0.2092), (1.257e-07, -0.6655, 0.5126), (1.257e-07, -0.6655, 0.1517), (1.257e-07, -0.6655, -0.2092), (1.003e-07, -0.3284, 0.5126), (1.003e-07, -0.3284, 0.1517), (1.003e-07, -0.3284, -0.2092), (6.575e-08, 0.1291, 0.5126), (6.575e-08, 0.1291, 0.1517), (6.575e-08, 0.1291, -0.2092), (8.374e-08, -0.1092, 0.5126), (8.374e-08, -0.1092, 0.1517), (8.374e-08, -0.1092, -0.2092), (-0.1348, 0.9946, -0.396), (0.0, 1.0, 0.1517), (-0.1291, 0.9859, 0.5164), (0.0, 0.9217, 1.456), (-0.1391, 0.9094, 1.764), (0.0, 0.9217, 2.073), (0.0, 1.0, 2.382), (0.0, 1.0, 2.691), (1.51e-07, -0.9623, 2.705), (1.51e-07, -1.0, 2.382), (1.51e-07, -0.9105, 2.073), (1.51e-07, -0.8378, 1.764), (1.51e-07, -0.8378, 1.456), (-0.3827, -0.7943, 2.691), (-0.1865, -0.8013, 2.382), (-0.3827, -0.8083, 2.073), (-0.3827, -0.8154, 1.764), (-0.4164, -0.8224, 1.456), (-0.7071, -0.7071, 2.515), (-0.7071, -0.7071, 2.228), (-0.7071, -0.7071, 1.94), (-0.7071, -0.7071, 1.653), (-0.7071, -0.7071, 1.366), (-0.9121, -0.3827, 2.703), (-0.9003, -0.3827, 2.405), (-1.02, -0.3827, 2.108), (-1.008, -0.3827, 1.81), (-0.8648, -0.3827, 1.513), (-1.0, 1.192e-08, 2.691), (-1.0, 1.192e-08, 2.382), (-1.0, 1.192e-08, 2.073), (-0.9987, 0.05099, 1.648), (-0.9995, -0.01356, 1.346), (-0.6676, 0.3827, 2.691), (-0.6815, 0.3827, 2.382), (-0.6954, 0.3827, 2.073), (-0.7093, 0.3827, 1.764), (-0.7232, 0.3827, 1.456), (-0.7071, 0.7071, 2.691), (-0.7071, 0.7071, 2.382), (-0.7071, 0.7071, 2.073), (-0.7071, 0.7071, 1.764), (-0.7071, 0.6253, 1.407), (-0.3827, 0.9136, 2.691), (-0.2983, 0.9033, 2.381), (-0.3827, 0.893, 2.072), (-0.2871, 0.8827, 1.762), (-0.3827, 0.8724, 1.453), (3.122e-08, 0.5865, 2.691), (3.122e-08, 0.5865, 2.382), (3.122e-08, 0.5865, 2.073), (3.122e-08, 0.5865, 1.764), (3.122e-08, 0.5865, 1.456), (1.257e-07, -0.6655, 2.691), (1.257e-07, -0.6655, 2.382), (1.257e-07, -0.6655, 2.073), (1.257e-07, -0.6655, 1.764), (1.257e-07, -0.6655, 1.456), (1.003e-07, -0.3284, 2.691), (1.003e-07, -0.3284, 2.382), (1.003e-07, -0.3284, 2.073), (1.003e-07, -0.3284, 1.764), (1.003e-07, -0.3284, 1.456), (6.575e-08, 0.1291, 2.691), (6.575e-08, 0.1291, 2.382), (6.575e-08, 0.1291, 2.073), (6.575e-08, 0.1291, 1.764), (6.575e-08, 0.1291, 1.456), (8.374e-08, -0.1092, 2.691), (8.374e-08, -0.1092, 2.382), (8.374e-08, -0.1092, 2.073), (8.374e-08, -0.1092, 1.764), (8.374e-08, -0.1092, 1.456)], [], [(0, 37, 49, 53, 45, 41, 2, 4, 6, 8, 10, 12, 14, 16), (162, 40, 3, 117), (117, 3, 5, 122), (122, 5, 7, 127), (127, 7, 9, 132), (132, 9, 11, 137), (137, 11, 13, 142), (142, 13, 15, 147), (3, 40, 44, 52, 48, 36, 1, 17, 15, 13, 11, 9, 7, 5), (147, 15, 17, 152), (152, 17, 1, 116), (16, 26, 18, 0), (14, 25, 26, 16), (12, 24, 25, 14), (10, 23, 24, 12), (8, 22, 23, 10), (6, 21, 22, 8), (4, 20, 21, 6), (2, 19, 20, 4), (41, 42, 19, 2), (63, 35, 27, 64), (62, 34, 35, 63), (61, 33, 34, 62), (60, 32, 33, 61), (59, 31, 32, 60), (58, 30, 31, 59), (57, 29, 30, 58), (56, 28, 29, 57), (66, 43, 28, 56), (64, 27, 39, 65), (0, 18, 38, 37), (116, 1, 36, 157), (67, 47, 43, 66), (45, 46, 42, 41), (167, 44, 40, 162), (177, 52, 44, 167), (53, 54, 46, 45), (69, 55, 47, 67), (65, 39, 51, 68), (37, 38, 50, 49), (157, 36, 48, 172), (68, 51, 55, 69), (49, 50, 54, 53), (172, 48, 52, 177), (103, 68, 69, 106), (94, 65, 68, 103), (106, 69, 67, 100), (100, 67, 66, 97), (111, 64, 65, 94), (97, 66, 56, 70), (70, 56, 57, 73), (73, 57, 58, 76), (76, 58, 59, 79), (79, 59, 60, 82), (82, 60, 61, 85), (85, 61, 62, 88), (88, 62, 63, 91), (91, 63, 64, 111), (26, 93, 109, 18), (93, 92, 110, 109), (92, 91, 111, 110), (25, 90, 93, 26), (90, 89, 92, 93), (89, 88, 91, 92), (24, 87, 90, 25), (87, 86, 89, 90), (86, 85, 88, 89), (23, 84, 87, 24), (84, 83, 86, 87), (83, 82, 85, 86), (22, 81, 84, 23), (81, 80, 83, 84), (80, 79, 82, 83), (21, 78, 81, 22), (78, 77, 80, 81), (77, 76, 79, 80), (20, 75, 78, 21), (75, 74, 77, 78), (74, 73, 76, 77), (19, 72, 75, 20), (72, 71, 74, 75), (71, 70, 73, 74), (42, 99, 72, 19), (99, 98, 71, 72), (98, 97, 70, 71), (18, 109, 96, 38), (109, 110, 95, 96), (110, 111, 94, 95), (46, 102, 99, 42), (102, 101, 98, 99), (101, 100, 97, 98), (54, 108, 102, 46), (108, 107, 101, 102), (107, 106, 100, 101), (38, 96, 105, 50), (96, 95, 104, 105), (95, 94, 103, 104), (50, 105, 108, 54), (105, 104, 107, 108), (104, 103, 106, 107), (51, 176, 181, 55), (176, 175, 180, 181), (175, 174, 179, 180), (174, 173, 178, 179), (173, 172, 177, 178), (39, 161, 176, 51), (161, 160, 175, 176), (160, 159, 174, 175), (159, 158, 173, 174), (158, 157, 172, 173), (55, 181, 171, 47), (181, 180, 170, 171), (180, 179, 169, 170), (179, 178, 168, 169), (178, 177, 167, 168), (47, 171, 166, 43), (171, 170, 165, 166), (170, 169, 164, 165), (169, 168, 163, 164), (168, 167, 162, 163), (27, 112, 161, 39), (112, 113, 160, 161), (113, 114, 159, 160), (114, 115, 158, 159), (115, 116, 157, 158), (35, 156, 112, 27), (156, 155, 113, 112), (155, 154, 114, 113), (154, 153, 115, 114), (153, 152, 116, 115), (34, 151, 156, 35), (151, 150, 155, 156), (150, 149, 154, 155), (149, 148, 153, 154), (148, 147, 152, 153), (33, 146, 151, 34), (146, 145, 150, 151), (145, 144, 149, 150), (144, 143, 148, 149), (143, 142, 147, 148), (32, 141, 146, 33), (141, 140, 145, 146), (140, 139, 144, 145), (139, 138, 143, 144), (138, 137, 142, 143), (31, 136, 141, 32), (136, 135, 140, 141), (135, 134, 139, 140), (134, 133, 138, 139), (133, 132, 137, 138), (30, 131, 136, 31), (131, 130, 135, 136), (130, 129, 134, 135), (129, 128, 133, 134), (128, 127, 132, 133), (29, 126, 131, 30), (126, 125, 130, 131), (125, 124, 129, 130), (124, 123, 128, 129), (123, 122, 127, 128), (28, 121, 126, 29), (121, 120, 125, 126), (120, 119, 124, 125), (119, 118, 123, 124), (118, 117, 122, 123), (43, 166, 121, 28), (166, 165, 120, 121), (165, 164, 119, 120), (164, 163, 118, 119), (163, 162, 117, 118)])
me_cylinder_009.polygons.foreach_set('material_index', [1, 2, 2, 1, 1, 1, 1, 1, 1, 1, 2, 2, 2, 1, 1, 1, 1, 1, 2, 2, 2, 1, 1, 1, 1, 1, 1, 2, 2, 2, 2, 2, 2, 2, 2, 2, 2, 2, 2, 2, 2, 2, 2, 2, 2, 2, 2, 2, 2, 2, 2, 2, 1, 1, 1, 1, 1, 2, 2, 2, 2, 1, 1, 1, 1, 1, 1, 1, 1, 1, 1, 1, 1, 1, 1, 1, 1, 2, 2, 2, 2, 2, 2, 2, 2, 2, 2, 2, 2, 2, 2, 2, 2, 2, 2, 2, 2, 2, 2, 2, 2, 2, 2, 2, 2, 2, 2, 2, 2, 2, 2, 2, 2, 2, 2, 2, 2, 2, 2, 2, 2, 2, 2, 2, 2, 2, 2, 2, 2, 2, 1, 1, 1, 1, 1, 1, 1, 1, 1, 1, 1, 1, 1, 1, 1, 1, 1, 1, 1, 1, 1, 1, 1, 1, 1, 1, 1, 1, 1, 1, 2, 2, 2, 2, 2, 2, 2, 2, 2, 2])
me_cylinder_009.materials.append(None)
me_cylinder_009.materials.append(None)
me_cylinder_009.materials.append(None)
me_cylinder_009.use_remesh_preserve_volume = False
me_cylinder_009.use_remesh_preserve_attributes = False
me_cylinder_009.use_mirror_vertex_groups = False
me_cylinder_009.update()
me_cylinder_010 = bpy.data.meshes.new('Cylinder.010')
me_cylinder_010.from_pydata([(0.0, 1.0, -3.0), (0.0, 0.8602, 2.938), (1.51e-07, -1.0, -3.0), (1.51e-07, -0.8364, 2.987), (-0.3827, -0.9239, -3.0), (-0.3827, -0.7872, 3.0), (-0.7071, -0.7071, -2.778), (-0.7071, -0.7071, 2.802), (-0.6945, -0.3827, -2.778), (-0.9239, -0.3827, 2.866), (-1.0, 1.192e-08, -3.0), (-1.0, 1.192e-08, 2.866), (-0.9239, 0.3827, -3.0), (-0.6537, 0.3827, 3.0), (-0.7071, 0.7071, -3.0), (-0.7071, 0.7071, 3.0), (-0.3827, 0.7237, -3.011), (-0.3827, 0.9239, 3.0), (0.0, 1.0, -0.6677), (1.51e-07, -1.0, -0.6677), (-0.3827, -0.8708, -1.178), (-0.7071, -0.7071, -0.8238), (-0.7837, -0.3827, -0.5322), (-1.0, 1.192e-08, -0.6677), (-0.8189, 0.3827, -0.6677), (-0.7071, 0.7071, -0.6677), (-0.3827, 0.8015, -0.6745), (0.0, 0.9217, 1.147), (1.51e-07, -1.0, 1.147), (-0.3827, -0.8294, 1.147), (-0.7071, -0.7071, 1.079), (-0.853, -0.3827, 1.215), (-1.0, -0.07811, 1.044), (-0.7371, 0.3827, 1.147), (-0.7071, 0.6253, 1.099), (-0.3827, 0.862, 1.143), (3.122e-08, 0.5865, 3.0), (3.122e-08, 0.5865, -3.0), (3.122e-08, 0.5865, -1.059), (3.122e-08, 0.5865, 1.147), (1.257e-07, -0.6655, 3.0), (1.257e-07, -0.6655, -3.0), (1.257e-07, -0.6655, -1.26), (1.257e-07, -0.6655, 1.147), (1.003e-07, -0.3284, 2.866), (1.003e-07, -0.3284, -3.0), (1.003e-07, -0.3284, -1.026), (1.003e-07, -0.3284, 1.147), (6.575e-08, 0.1291, 2.866), (6.575e-08, 0.1291, -3.0), (6.575e-08, 0.1291, -0.897), (6.575e-08, 0.1291, 1.147), (8.374e-08, -0.1092, 2.866), (8.374e-08, -0.1092, -3.0), (8.374e-08, -0.1092, -0.8746), (8.374e-08, -0.1092, 1.147), (1.51e-07, -0.9559, 0.774), (-0.4445, -0.8379, 0.776), (-0.5162, -0.4282, 0.9882), (-0.8389, -0.3827, 0.8582), (-1.001, -0.1556, 0.6811), (-0.7538, 0.3827, 0.776), (-0.7071, 0.6253, 0.7279), (-0.5458, 0.8497, 0.7719), (-0.07289, 1.014, 0.7722), (3.122e-08, 0.5865, 0.776), (1.257e-07, -0.6655, 0.776), (1.003e-07, -0.3284, 0.776), (6.575e-08, 0.1291, 0.776), (8.374e-08, -0.1092, 0.776), (1.51e-07, -0.9255, 0.5124), (1.51e-07, -0.8838, 0.1539), (1.51e-07, -1.0, -0.2092), (-0.3827, -0.8439, 0.5126), (-0.3321, -0.8521, 0.1517), (-0.282, -0.8603, -0.2092), (-0.6166, -0.7071, 0.4888), (-0.7071, -0.8603, 0.1531), (-0.7071, -0.7071, -0.1826), (-0.8288, -0.3827, 0.6046), (-0.815, -0.3827, 0.257), (-0.8012, -0.3827, -0.09065), (-1.0, 1.192e-08, 0.5126), (-1.0, 1.192e-08, 0.1517), (-1.0, 1.192e-08, -0.2092), (-0.7657, 0.3827, 0.5126), (-0.782, 0.3827, 0.1517), (-0.7982, 0.3827, -0.2092), (-0.7071, 0.7071, 0.5126), (-0.7071, 0.7071, 0.1517), (-0.7071, 0.7071, -0.2092), (-0.3827, 0.8409, 0.508), (-0.3827, 0.8289, 0.1464), (-0.3827, 0.8168, -0.2152), (3.122e-08, 0.5865, 0.5126), (3.122e-08, 0.5865, 0.1517), (3.122e-08, 0.5865, -0.2092), (1.257e-07, -0.6655, 0.5126), (1.257e-07, -0.6655, 0.1517), (1.257e-07, -0.6655, -0.2092), (1.003e-07, -0.3284, 0.5126), (1.003e-07, -0.3284, 0.1517), (1.003e-07, -0.3284, -0.2092), (6.575e-08, 0.1291, 0.5126), (6.575e-08, 0.1291, 0.1517), (6.575e-08, 0.1291, -0.2092), (8.374e-08, -0.1092, 0.5126), (8.374e-08, -0.1092, 0.1517), (8.374e-08, -0.1092, -0.2092), (0.0, 1.0, -0.2092), (0.0, 1.0, 0.1517), (-0.1291, 0.9859, 0.5164), (0.0, 0.9217, 1.456), (-0.1391, 0.9094, 1.764), (0.0, 0.9217, 2.073), (0.0, 1.0, 2.382), (0.0, 1.0, 2.691), (1.51e-07, -0.9623, 2.705), (1.51e-07, -1.0, 2.382), (1.51e-07, -0.9105, 2.073), (1.51e-07, -0.8378, 1.764), (1.51e-07, -0.8378, 1.456), (-0.3827, -0.7943, 2.691), (-0.1865, -0.8013, 2.382), (-0.3827, -0.8083, 2.073), (-0.3827, -0.8154, 1.764), (-0.4164, -0.8224, 1.456), (-0.7071, -0.7071, 2.515), (-0.7071, -0.7071, 2.228), (-0.7071, -0.7071, 1.94), (-0.7071, -0.7071, 1.653), (-0.7071, -0.7071, 1.366), (-0.9121, -0.3827, 2.703), (-0.9003, -0.3827, 2.405), (-1.02, -0.3827, 2.108), (-1.008, -0.3827, 1.81), (-0.8648, -0.3827, 1.513), (-1.0, 1.192e-08, 2.691), (-1.0, 1.192e-08, 2.382), (-1.0, 1.192e-08, 2.073), (-0.9987, 0.05099, 1.648), (-0.9995, -0.01356, 1.346), (-0.6676, 0.3827, 2.691), (-0.6815, 0.3827, 2.382), (-0.6954, 0.3827, 2.073), (-0.7093, 0.3827, 1.764), (-0.7232, 0.3827, 1.456), (-0.7071, 0.7071, 2.691), (-0.7071, 0.7071, 2.382), (-0.7071, 0.7071, 2.073), (-0.7071, 0.7071, 1.764), (-0.7071, 0.6253, 1.407), (-0.3827, 0.9136, 2.691), (-0.2983, 0.9033, 2.381), (-0.3827, 0.893, 2.072), (-0.2871, 0.8827, 1.762), (-0.3827, 0.8724, 1.453), (3.122e-08, 0.5865, 2.691), (3.122e-08, 0.5865, 2.382), (3.122e-08, 0.5865, 2.073), (3.122e-08, 0.5865, 1.764), (3.122e-08, 0.5865, 1.456), (1.257e-07, -0.6655, 2.691), (1.257e-07, -0.6655, 2.382), (1.257e-07, -0.6655, 2.073), (1.257e-07, -0.6655, 1.764), (1.257e-07, -0.6655, 1.456), (1.003e-07, -0.3284, 2.691), (1.003e-07, -0.3284, 2.382), (1.003e-07, -0.3284, 2.073), (1.003e-07, -0.3284, 1.764), (1.003e-07, -0.3284, 1.456), (6.575e-08, 0.1291, 2.691), (6.575e-08, 0.1291, 2.382), (6.575e-08, 0.1291, 2.073), (6.575e-08, 0.1291, 1.764), (6.575e-08, 0.1291, 1.456), (8.374e-08, -0.1092, 2.691), (8.374e-08, -0.1092, 2.382), (8.374e-08, -0.1092, 2.073), (8.374e-08, -0.1092, 1.764), (8.374e-08, -0.1092, 1.456)], [], [(0, 37, 49, 53, 45, 41, 2, 4, 6, 8, 10, 12, 14, 16), (162, 40, 3, 117), (117, 3, 5, 122), (122, 5, 7, 127), (127, 7, 9, 132), (132, 9, 11, 137), (137, 11, 13, 142), (142, 13, 15, 147), (3, 40, 44, 52, 48, 36, 1, 17, 15, 13, 11, 9, 7, 5), (147, 15, 17, 152), (152, 17, 1, 116), (16, 26, 18, 0), (14, 25, 26, 16), (12, 24, 25, 14), (10, 23, 24, 12), (8, 22, 23, 10), (6, 21, 22, 8), (4, 20, 21, 6), (2, 19, 20, 4), (41, 42, 19, 2), (63, 35, 27, 64), (62, 34, 35, 63), (61, 33, 34, 62), (60, 32, 33, 61), (59, 31, 32, 60), (58, 30, 31, 59), (57, 29, 30, 58), (56, 28, 29, 57), (66, 43, 28, 56), (64, 27, 39, 65), (0, 18, 38, 37), (116, 1, 36, 157), (67, 47, 43, 66), (45, 46, 42, 41), (167, 44, 40, 162), (177, 52, 44, 167), (53, 54, 46, 45), (69, 55, 47, 67), (65, 39, 51, 68), (37, 38, 50, 49), (157, 36, 48, 172), (68, 51, 55, 69), (49, 50, 54, 53), (172, 48, 52, 177), (103, 68, 69, 106), (94, 65, 68, 103), (106, 69, 67, 100), (100, 67, 66, 97), (111, 64, 65, 94), (97, 66, 56, 70), (70, 56, 57, 73), (73, 57, 58, 76), (76, 58, 59, 79), (79, 59, 60, 82), (82, 60, 61, 85), (85, 61, 62, 88), (88, 62, 63, 91), (91, 63, 64, 111), (26, 93, 109, 18), (93, 92, 110, 109), (92, 91, 111, 110), (25, 90, 93, 26), (90, 89, 92, 93), (89, 88, 91, 92), (24, 87, 90, 25), (87, 86, 89, 90), (86, 85, 88, 89), (23, 84, 87, 24), (84, 83, 86, 87), (83, 82, 85, 86), (22, 81, 84, 23), (81, 80, 83, 84), (80, 79, 82, 83), (21, 78, 81, 22), (78, 77, 80, 81), (77, 76, 79, 80), (20, 75, 78, 21), (75, 74, 77, 78), (74, 73, 76, 77), (19, 72, 75, 20), (72, 71, 74, 75), (71, 70, 73, 74), (42, 99, 72, 19), (99, 98, 71, 72), (98, 97, 70, 71), (18, 109, 96, 38), (109, 110, 95, 96), (110, 111, 94, 95), (46, 102, 99, 42), (102, 101, 98, 99), (101, 100, 97, 98), (54, 108, 102, 46), (108, 107, 101, 102), (107, 106, 100, 101), (38, 96, 105, 50), (96, 95, 104, 105), (95, 94, 103, 104), (50, 105, 108, 54), (105, 104, 107, 108), (104, 103, 106, 107), (51, 176, 181, 55), (176, 175, 180, 181), (175, 174, 179, 180), (174, 173, 178, 179), (173, 172, 177, 178), (39, 161, 176, 51), (161, 160, 175, 176), (160, 159, 174, 175), (159, 158, 173, 174), (158, 157, 172, 173), (55, 181, 171, 47), (181, 180, 170, 171), (180, 179, 169, 170), (179, 178, 168, 169), (178, 177, 167, 168), (47, 171, 166, 43), (171, 170, 165, 166), (170, 169, 164, 165), (169, 168, 163, 164), (168, 167, 162, 163), (27, 112, 161, 39), (112, 113, 160, 161), (113, 114, 159, 160), (114, 115, 158, 159), (115, 116, 157, 158), (35, 156, 112, 27), (156, 155, 113, 112), (155, 154, 114, 113), (154, 153, 115, 114), (153, 152, 116, 115), (34, 151, 156, 35), (151, 150, 155, 156), (150, 149, 154, 155), (149, 148, 153, 154), (148, 147, 152, 153), (33, 146, 151, 34), (146, 145, 150, 151), (145, 144, 149, 150), (144, 143, 148, 149), (143, 142, 147, 148), (32, 141, 146, 33), (141, 140, 145, 146), (140, 139, 144, 145), (139, 138, 143, 144), (138, 137, 142, 143), (31, 136, 141, 32), (136, 135, 140, 141), (135, 134, 139, 140), (134, 133, 138, 139), (133, 132, 137, 138), (30, 131, 136, 31), (131, 130, 135, 136), (130, 129, 134, 135), (129, 128, 133, 134), (128, 127, 132, 133), (29, 126, 131, 30), (126, 125, 130, 131), (125, 124, 129, 130), (124, 123, 128, 129), (123, 122, 127, 128), (28, 121, 126, 29), (121, 120, 125, 126), (120, 119, 124, 125), (119, 118, 123, 124), (118, 117, 122, 123), (43, 166, 121, 28), (166, 165, 120, 121), (165, 164, 119, 120), (164, 163, 118, 119), (163, 162, 117, 118)])
me_cylinder_010.polygons.foreach_set('material_index', [1, 2, 2, 1, 1, 1, 1, 1, 1, 1, 2, 1, 1, 1, 1, 1, 1, 1, 1, 0, 2, 1, 1, 1, 1, 1, 1, 2, 2, 2, 0, 2, 2, 0, 2, 2, 0, 2, 2, 0, 2, 2, 0, 2, 2, 2, 2, 2, 2, 2, 2, 2, 1, 1, 1, 1, 1, 2, 2, 2, 2, 1, 1, 1, 1, 1, 1, 1, 1, 1, 1, 1, 1, 1, 1, 1, 1, 2, 2, 2, 2, 2, 2, 2, 2, 2, 2, 2, 2, 2, 2, 2, 2, 2, 2, 2, 2, 2, 2, 2, 2, 2, 2, 2, 2, 2, 2, 2, 2, 2, 2, 2, 2, 2, 2, 2, 2, 2, 2, 2, 2, 2, 2, 2, 2, 2, 2, 2, 2, 2, 1, 1, 1, 1, 1, 1, 1, 1, 1, 1, 1, 1, 1, 1, 1, 1, 1, 1, 1, 1, 1, 1, 1, 1, 1, 1, 1, 1, 1, 1, 2, 2, 2, 2, 2, 2, 2, 2, 2, 2])
me_cylinder_010.materials.append(None)
me_cylinder_010.materials.append(None)
me_cylinder_010.materials.append(None)
me_cylinder_010.use_remesh_preserve_volume = False
me_cylinder_010.use_remesh_preserve_attributes = False
me_cylinder_010.use_mirror_vertex_groups = False
me_cylinder_010.update()

# ---- objects
ob_buche = bpy.data.objects.new('buche', me_cylinder)
ob_buche_002 = bpy.data.objects.new('buche.002', me_cylinder_007)
ob_buche_003 = bpy.data.objects.new('buche.003', me_cylinder_008)
ob_buche_004 = bpy.data.objects.new('buche.004', me_cylinder_009)
ob_buche_005 = bpy.data.objects.new('buche.005', me_cylinder_010)

# ---- transforms, parenting, visibility, modifiers, constraints
ob_buche.location = (0.0, -0.2177, 0.0)
ob_buche.rotation_euler = (1.92, 1.571, 0.0)
ob_buche.scale = (0.4, 0.4, 0.4)
ob_buche.lineart.crease_threshold = 0.0
ob_buche.material_slots[0].link = 'OBJECT'; ob_buche.material_slots[0].material = mat_material_002
ob_buche.material_slots[1].link = 'OBJECT'; ob_buche.material_slots[1].material = mat_material_003
ob_buche.material_slots[2].link = 'OBJECT'; ob_buche.material_slots[2].material = mat_material
ob_buche_002.location = (0.2954, -0.481, 0.3387)
ob_buche_002.rotation_euler = (3.148, 1.807, -0.5547)
ob_buche_002.scale = (0.2287, 0.3329, 0.4847)
ob_buche_002.lineart.crease_threshold = 0.0
ob_buche_002.material_slots[0].link = 'OBJECT'; ob_buche_002.material_slots[0].material = mat_material_024
ob_buche_002.material_slots[1].link = 'OBJECT'; ob_buche_002.material_slots[1].material = mat_material_025
ob_buche_002.material_slots[2].link = 'OBJECT'; ob_buche_002.material_slots[2].material = mat_material_026
ob_buche_003.location = (-0.4389, -0.537, 0.5351)
ob_buche_003.rotation_euler = (0.7353, 0.9591, 1.048)
ob_buche_003.scale = (0.3224, 0.2629, 0.3933)
ob_buche_003.lineart.crease_threshold = 0.0
ob_buche_003.material_slots[0].link = 'OBJECT'; ob_buche_003.material_slots[0].material = mat_material_028
ob_buche_003.material_slots[1].link = 'OBJECT'; ob_buche_003.material_slots[1].material = mat_material_029
ob_buche_003.material_slots[2].link = 'OBJECT'; ob_buche_003.material_slots[2].material = mat_material_030
ob_buche_004.location = (-0.3346, 0.6634, 0.5441)
ob_buche_004.rotation_euler = (-0.1983, 0.8293, -1.744)
ob_buche_004.scale = (0.4, 0.378, 0.3238)
ob_buche_004.lineart.crease_threshold = 0.0
ob_buche_004.material_slots[0].link = 'OBJECT'; ob_buche_004.material_slots[0].material = mat_material_032
ob_buche_004.material_slots[1].link = 'OBJECT'; ob_buche_004.material_slots[1].material = mat_material_033
ob_buche_004.material_slots[2].link = 'OBJECT'; ob_buche_004.material_slots[2].material = mat_material_034
ob_buche_005.location = (0.5625, -0.009927, 0.3894)
ob_buche_005.rotation_euler = (-1.514e-07, 1.824, 1.707e-08)
ob_buche_005.scale = (0.3955, 0.3314, 0.4471)
ob_buche_005.lineart.crease_threshold = 0.0
ob_buche_005.material_slots[0].link = 'OBJECT'; ob_buche_005.material_slots[0].material = mat_material_036
ob_buche_005.material_slots[1].link = 'OBJECT'; ob_buche_005.material_slots[1].material = mat_material_037
ob_buche_005.material_slots[2].link = 'OBJECT'; ob_buche_005.material_slots[2].material = mat_material_038

# ---- collection membership
col_collection_1.objects.link(ob_buche)
col_collection_1.objects.link(ob_buche_002)
col_collection_1.objects.link(ob_buche_003)
col_collection_1.objects.link(ob_buche_004)
col_collection_1.objects.link(ob_buche_005)

# ---- scene / render settings (as saved in the file)
scene.frame_start = 1; scene.frame_end = 250; scene.frame_set(1)
scene.render.engine = 'BLENDER_EEVEE_NEXT'
scene.render.resolution_percentage = 50
scene.render.dither_intensity = 0.0
scene.cycles.use_denoising = False
scene.cycles.samples = 10
scene.cycles.sampling_pattern = 'TABULATED_SOBOL'
scene.cycles.light_sampling_threshold = 0.0
scene.cycles.use_adaptive_sampling = False
scene.cycles.use_light_tree = False
scene.cycles.blur_glossy = 0.0
scene.cycles.pixel_filter_type = 'GAUSSIAN'
scene.cycles.sample_clamp_indirect = 0.0
scene.view_settings.view_transform = 'Standard'
bpy.context.view_layer.update()

# ---- added for rendering (the .blend has no active camera and no usable light): camera, sun
cam_auto = bpy.data.cameras.new('AutoCamera')
cam_auto.lens = 50.0
cam_auto.sensor_width = 36.0
cam_auto.clip_end = 1000.0
ob_auto_camera = bpy.data.objects.new('AutoCamera', cam_auto)
scene.collection.objects.link(ob_auto_camera)
ob_auto_camera.location = (4.904, -5.65189, 4.50129)
ob_auto_camera.rotation_euler = (1.09748, -7.21219e-08, 0.694738)
scene.camera = ob_auto_camera
light_auto_sun = bpy.data.lights.new('AutoSun', 'SUN')
light_auto_sun.energy = 3.0
light_auto_sun.angle = 0.0523599
ob_auto_sun = bpy.data.objects.new('AutoSun', light_auto_sun)
scene.collection.objects.link(ob_auto_sun)
ob_auto_sun.rotation_euler = (0.872665, 0.174533, 0.523599)
bpy.context.view_layer.update()
